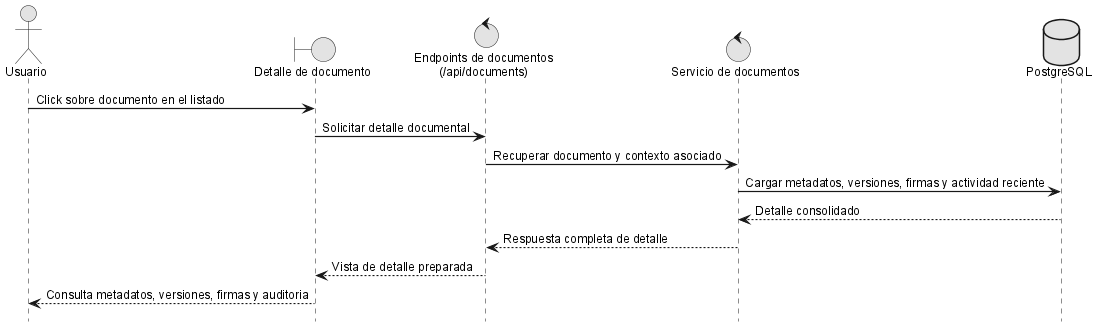

The diagram above was rendered by PlantUML. Its source (embedded in the PNG):
@startuml
!include _sequence-style.puml
actor Usuario as user
boundary "Detalle de documento" as ui
control "Endpoints de documentos\n(/api/documents)" as docApi
control "Servicio de documentos" as srv
database "PostgreSQL" as db

user -> ui: Click sobre documento en el listado
ui -> docApi: Solicitar detalle documental
docApi -> srv: Recuperar documento y contexto asociado
srv -> db: Cargar metadatos, versiones, firmas y actividad reciente
db --> srv: Detalle consolidado
srv --> docApi: Respuesta completa de detalle
docApi --> ui: Vista de detalle preparada
ui --> user: Consulta metadatos, versiones, firmas y auditoria

@enduml